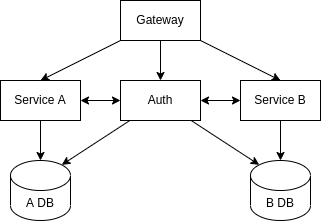

The diagram above was exported from draw.io. Its source (the exported page's mxGraphModel, read from the mxfile embedded in the PNG):
<mxGraphModel dx="769" dy="404" grid="1" gridSize="10" guides="1" tooltips="1" connect="1" arrows="1" fold="1" page="1" pageScale="1" pageWidth="850" pageHeight="1100" math="0" shadow="0">
  <root>
    <mxCell id="0" />
    <mxCell id="1" parent="0" />
    <mxCell id="Za_KP19G90d-mhpdR5fT-1" value="B DB" style="shape=cylinder3;whiteSpace=wrap;html=1;boundedLbl=1;backgroundOutline=1;size=15;" vertex="1" parent="1">
      <mxGeometry x="530" y="280" width="60" height="60" as="geometry" />
    </mxCell>
    <mxCell id="Za_KP19G90d-mhpdR5fT-2" value="A DB" style="shape=cylinder3;whiteSpace=wrap;html=1;boundedLbl=1;backgroundOutline=1;size=15;" vertex="1" parent="1">
      <mxGeometry x="290" y="280" width="60" height="60" as="geometry" />
    </mxCell>
    <mxCell id="Za_KP19G90d-mhpdR5fT-10" style="edgeStyle=none;rounded=0;orthogonalLoop=1;jettySize=auto;html=1;entryX=0.5;entryY=0;entryDx=0;entryDy=0;" edge="1" parent="1" source="Za_KP19G90d-mhpdR5fT-3" target="Za_KP19G90d-mhpdR5fT-4">
      <mxGeometry relative="1" as="geometry" />
    </mxCell>
    <mxCell id="Za_KP19G90d-mhpdR5fT-11" style="edgeStyle=none;rounded=0;orthogonalLoop=1;jettySize=auto;html=1;entryX=0.5;entryY=0;entryDx=0;entryDy=0;" edge="1" parent="1" source="Za_KP19G90d-mhpdR5fT-3" target="Za_KP19G90d-mhpdR5fT-5">
      <mxGeometry relative="1" as="geometry" />
    </mxCell>
    <mxCell id="Za_KP19G90d-mhpdR5fT-18" style="edgeStyle=none;rounded=0;orthogonalLoop=1;jettySize=auto;html=1;" edge="1" parent="1" source="Za_KP19G90d-mhpdR5fT-3" target="Za_KP19G90d-mhpdR5fT-14">
      <mxGeometry relative="1" as="geometry" />
    </mxCell>
    <mxCell id="Za_KP19G90d-mhpdR5fT-3" value="Gateway" style="rounded=0;whiteSpace=wrap;html=1;" vertex="1" parent="1">
      <mxGeometry x="400" y="120" width="80" height="40" as="geometry" />
    </mxCell>
    <mxCell id="Za_KP19G90d-mhpdR5fT-12" style="edgeStyle=none;rounded=0;orthogonalLoop=1;jettySize=auto;html=1;entryX=0.5;entryY=0;entryDx=0;entryDy=0;entryPerimeter=0;" edge="1" parent="1" source="Za_KP19G90d-mhpdR5fT-4" target="Za_KP19G90d-mhpdR5fT-2">
      <mxGeometry relative="1" as="geometry" />
    </mxCell>
    <mxCell id="Za_KP19G90d-mhpdR5fT-4" value="Service A" style="rounded=0;whiteSpace=wrap;html=1;" vertex="1" parent="1">
      <mxGeometry x="280" y="200" width="80" height="40" as="geometry" />
    </mxCell>
    <mxCell id="Za_KP19G90d-mhpdR5fT-13" style="edgeStyle=none;rounded=0;orthogonalLoop=1;jettySize=auto;html=1;entryX=0.5;entryY=0;entryDx=0;entryDy=0;entryPerimeter=0;" edge="1" parent="1" source="Za_KP19G90d-mhpdR5fT-5" target="Za_KP19G90d-mhpdR5fT-1">
      <mxGeometry relative="1" as="geometry" />
    </mxCell>
    <mxCell id="Za_KP19G90d-mhpdR5fT-5" value="Service B" style="rounded=0;whiteSpace=wrap;html=1;" vertex="1" parent="1">
      <mxGeometry x="520" y="200" width="80" height="40" as="geometry" />
    </mxCell>
    <mxCell id="Za_KP19G90d-mhpdR5fT-19" style="edgeStyle=none;rounded=0;orthogonalLoop=1;jettySize=auto;html=1;entryX=0.855;entryY=0;entryDx=0;entryDy=4.35;entryPerimeter=0;" edge="1" parent="1" source="Za_KP19G90d-mhpdR5fT-14" target="Za_KP19G90d-mhpdR5fT-2">
      <mxGeometry relative="1" as="geometry" />
    </mxCell>
    <mxCell id="Za_KP19G90d-mhpdR5fT-20" style="edgeStyle=none;rounded=0;orthogonalLoop=1;jettySize=auto;html=1;entryX=0.145;entryY=0;entryDx=0;entryDy=4.35;entryPerimeter=0;" edge="1" parent="1" source="Za_KP19G90d-mhpdR5fT-14" target="Za_KP19G90d-mhpdR5fT-1">
      <mxGeometry relative="1" as="geometry" />
    </mxCell>
    <mxCell id="Za_KP19G90d-mhpdR5fT-14" value="Auth" style="rounded=0;whiteSpace=wrap;html=1;" vertex="1" parent="1">
      <mxGeometry x="400" y="200" width="80" height="40" as="geometry" />
    </mxCell>
    <mxCell id="Za_KP19G90d-mhpdR5fT-16" value="" style="endArrow=classic;startArrow=classic;html=1;rounded=0;entryX=0;entryY=0.5;entryDx=0;entryDy=0;exitX=1;exitY=0.5;exitDx=0;exitDy=0;" edge="1" parent="1" source="Za_KP19G90d-mhpdR5fT-14" target="Za_KP19G90d-mhpdR5fT-5">
      <mxGeometry width="50" height="50" relative="1" as="geometry">
        <mxPoint x="490" y="290" as="sourcePoint" />
        <mxPoint x="540" y="240" as="targetPoint" />
      </mxGeometry>
    </mxCell>
    <mxCell id="Za_KP19G90d-mhpdR5fT-17" value="" style="endArrow=classic;startArrow=classic;html=1;rounded=0;entryX=0;entryY=0.5;entryDx=0;entryDy=0;exitX=1;exitY=0.5;exitDx=0;exitDy=0;" edge="1" parent="1" source="Za_KP19G90d-mhpdR5fT-4" target="Za_KP19G90d-mhpdR5fT-14">
      <mxGeometry width="50" height="50" relative="1" as="geometry">
        <mxPoint x="490" y="230" as="sourcePoint" />
        <mxPoint x="530" y="230" as="targetPoint" />
      </mxGeometry>
    </mxCell>
  </root>
</mxGraphModel>